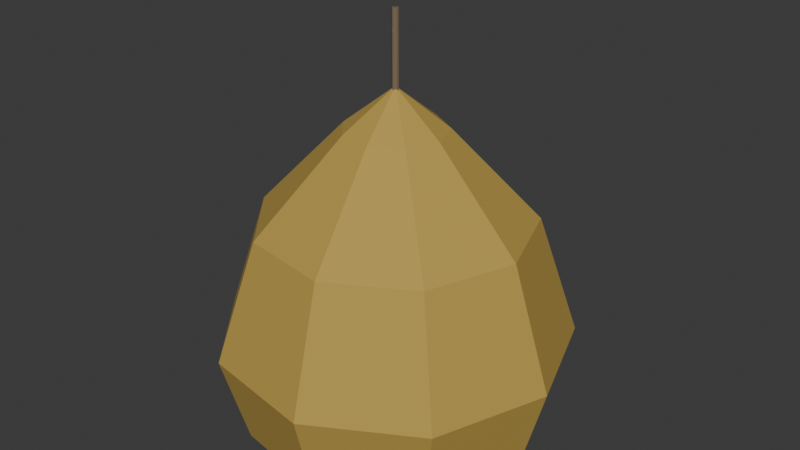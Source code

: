 # Source: izba-stog.blend  (saved by Blender 5.3.31; exported with 4.5.12 LTS)
import bpy
from mathutils import Matrix  # noqa: F401  (used for matrix-valued properties, if any)

bpy.ops.wm.read_factory_settings(use_empty=True)
scene = bpy.context.scene
scene.name = 'Scene'

# ---- collections
col_collection = bpy.data.collections.new('Collection'); scene.collection.children.link(col_collection)

# ---- materials (node trees are filled in below, after node groups)
mat_b89a4a = bpy.data.materials.new('#b89a4a')
mat_b89a4a.diffuse_color = (0.4878, 0.3297, 0.06575, 1.0)
mat_7a6a56 = bpy.data.materials.new('#7a6a56')
mat_7a6a56.diffuse_color = (0.1975, 0.145, 0.09152, 1.0)

# ---- material node trees
mat_b89a4a.use_nodes = True; mat_b89a4a.node_tree.nodes.clear()
_N = mat_b89a4a.node_tree.nodes; _L = mat_b89a4a.node_tree.links
n0 = _N.new('ShaderNodeBsdfPrincipled'); n0.name = 'Principled BSDF'; n0.location = (-200, 100)
n0.inputs[0].default_value = (0.4878, 0.3297, 0.06575, 1.0)
n0.inputs[2].default_value = 0.85
n0.inputs[10].default_value = 0.005
n1 = _N.new('ShaderNodeOutputMaterial'); n1.name = 'Material Output'; n1.location = (200, 100)
_L.new(n0.outputs[0], n1.inputs[0])
n1.is_active_output = True
mat_7a6a56.use_nodes = True; mat_7a6a56.node_tree.nodes.clear()
_N = mat_7a6a56.node_tree.nodes; _L = mat_7a6a56.node_tree.links
n0 = _N.new('ShaderNodeBsdfPrincipled'); n0.name = 'Principled BSDF'; n0.location = (-200, 100)
n0.inputs[0].default_value = (0.1975, 0.145, 0.09152, 1.0)
n0.inputs[2].default_value = 0.85
n0.inputs[10].default_value = 0.005
n1 = _N.new('ShaderNodeOutputMaterial'); n1.name = 'Material Output'; n1.location = (200, 100)
_L.new(n0.outputs[0], n1.inputs[0])
n1.is_active_output = True

# ---- world
world_world = bpy.data.worlds.new('World'); scene.world = world_world
world_world.use_nodes = True; world_world.node_tree.nodes.clear()
_N = world_world.node_tree.nodes; _L = world_world.node_tree.links
n0 = _N.new('ShaderNodeOutputWorld'); n0.name = 'World Output'; n0.location = (200, 100)
n1 = _N.new('ShaderNodeBackground'); n1.name = 'Background'; n1.location = (-200, 100)
n1.inputs[0].default_value = (0.05088, 0.05088, 0.05088, 1.0)
_L.new(n1.outputs[0], n0.inputs[0])
n0.is_active_output = True
world_world.color = (0.05088, 0.05088, 0.05088)
world_world.sun_shadow_jitter_overblur = 0.0

# ---- meshes
me_00__b89a4a = bpy.data.meshes.new('00_#b89a4a')
me_00__b89a4a.from_pydata([(1.5, 0.0, 0.0), (1.149, 0.9642, 0.0), (0.2605, 1.477, 0.0), (-0.75, 1.299, 0.0), (-1.41, 0.513, 0.0), (-1.41, -0.513, 0.0), (-0.75, -1.299, 0.0), (0.2605, -1.477, 0.0), (1.149, -0.9642, 0.0), (1.75, 0.0, 0.9), (1.341, 1.125, 0.9), (0.3039, 1.723, 0.9), (-0.875, 1.516, 0.9), (-1.644, 0.5985, 0.9), (-1.644, -0.5985, 0.9), (-0.875, -1.516, 0.9), (0.3039, -1.723, 0.9), (1.341, -1.125, 0.9), (1.35, 0.0, 2.1), (1.034, 0.8678, 2.1), (0.2344, 1.329, 2.1), (-0.675, 1.169, 2.1), (-1.269, 0.4617, 2.1), (-1.269, -0.4617, 2.1), (-0.675, -1.169, 2.1), (0.2344, -1.329, 2.1), (1.034, -0.8678, 2.1), (0.5, 0.0, 3.0), (0.383, 0.3214, 3.0), (0.08682, 0.4924, 3.0), (-0.25, 0.433, 3.0), (-0.4698, 0.171, 3.0), (-0.4698, -0.171, 3.0), (-0.25, -0.433, 3.0), (0.08682, -0.4924, 3.0), (0.383, -0.3214, 3.0), (0.0, 0.0, 3.4)], [], [(1, 9, 0), (2, 10, 1), (3, 11, 2), (4, 12, 3), (5, 13, 4), (6, 14, 5), (7, 15, 6), (8, 16, 7), (0, 17, 8), (10, 18, 9), (11, 19, 10), (12, 20, 11), (13, 21, 12), (14, 22, 13), (15, 23, 14), (16, 24, 15), (17, 25, 16), (9, 26, 17), (19, 27, 18), (20, 28, 19), (20, 30, 29), (21, 31, 30), (23, 31, 22), (24, 32, 23), (25, 33, 24), (26, 34, 25), (18, 35, 26), (27, 28, 36), (28, 29, 36), (29, 30, 36), (30, 31, 36), (31, 32, 36), (32, 33, 36), (33, 34, 36), (34, 35, 36), (35, 27, 36), (1, 10, 9), (2, 11, 10), (3, 12, 11), (4, 13, 12), (5, 14, 13), (6, 15, 14), (7, 16, 15), (8, 17, 16), (0, 9, 17), (10, 19, 18), (11, 20, 19), (12, 21, 20), (13, 22, 21), (14, 23, 22), (15, 24, 23), (16, 25, 24), (17, 26, 25), (9, 18, 26), (19, 28, 27), (20, 29, 28), (20, 21, 30), (21, 22, 31), (23, 32, 31), (24, 33, 32), (25, 34, 33), (26, 35, 34), (18, 27, 35)])
me_00__b89a4a.materials.append(mat_b89a4a)
me_00__b89a4a.update()
me_01__7a6a56 = bpy.data.meshes.new('01_#7a6a56')
me_01__7a6a56.from_pydata([(-0.04, -3.497e-09, 3.0), (3.497e-09, -0.04, 3.0), (0.04, 3.497e-09, 3.0), (-3.497e-09, 0.04, 3.0), (-0.04, -3.497e-09, 4.1), (3.497e-09, -0.04, 4.1), (0.04, 3.497e-09, 4.1), (-3.497e-09, 0.04, 4.1), (-0.04, -3.497e-09, 3.0), (3.497e-09, -0.04, 3.0), (0.04, 3.497e-09, 3.0), (-3.497e-09, 0.04, 3.0), (-0.04, -3.497e-09, 4.1), (3.497e-09, -0.04, 4.1), (0.04, 3.497e-09, 4.1), (-3.497e-09, 0.04, 4.1)], [], [(1, 4, 0), (2, 5, 1), (3, 6, 2), (0, 7, 3), (10, 8, 11), (13, 15, 12), (1, 5, 4), (2, 6, 5), (3, 7, 6), (0, 4, 7), (10, 9, 8), (13, 14, 15)])
me_01__7a6a56.polygons.foreach_set('use_smooth', [1, 1, 1, 1, 0, 0, 1, 1, 1, 1, 0, 0])
me_01__7a6a56.materials.append(mat_7a6a56)
me_01__7a6a56.update()
me_solid = bpy.data.meshes.new('solid')
me_solid.from_pydata([(-0.5, -0.5, -0.5), (-0.5, -0.5, 0.5), (-0.5, 0.5, -0.5), (-0.5, 0.5, 0.5), (0.5, -0.5, -0.5), (0.5, -0.5, 0.5), (0.5, 0.5, -0.5), (0.5, 0.5, 0.5)], [], [(0, 1, 3, 2), (2, 3, 7, 6), (6, 7, 5, 4), (4, 5, 1, 0), (2, 6, 4, 0), (7, 3, 1, 5)])
me_solid.update()

# ---- objects
ob_00__b89a4a = bpy.data.objects.new('00_#b89a4a', me_00__b89a4a)
ob_01__7a6a56 = bpy.data.objects.new('01_#7a6a56', me_01__7a6a56)
ob_solid = bpy.data.objects.new('solid', me_solid)

# ---- transforms, parenting, visibility, modifiers, constraints
ob_00__b89a4a.location = (0.0, 0.0, 0.0)
ob_01__7a6a56.location = (0.0, 0.0, 0.0)
ob_solid.location = (0.0, 0.0, 1.0)
ob_solid.scale = (2.4, 2.4, 2.0)
ob_solid.hide_render = True
ob_solid.display_type = 'WIRE'

# ---- collection membership
scene.collection.objects.link(ob_00__b89a4a)
scene.collection.objects.link(ob_01__7a6a56)
scene.collection.objects.link(ob_solid)

# ---- scene / render settings (as saved in the file)
scene.frame_start = 1; scene.frame_end = 250; scene.frame_set(1)
scene.render.engine = 'BLENDER_EEVEE_NEXT'
scene.render.bake_bias = 0.0
scene.render.bake_samples = 0
scene.render.compositor_device = 'GPU'
scene.eevee.use_volume_custom_range = False
scene.eevee.fast_gi_thickness_near = 0.1
scene.eevee.fast_gi_thickness_far = 0.0
scene.eevee.ray_tracing_options.screen_trace_thickness = 0.1
bpy.context.view_layer.update()

# ---- added for rendering (the .blend has no active camera and no usable light): camera, sun
cam_auto = bpy.data.cameras.new('AutoCamera')
cam_auto.lens = 50.0
cam_auto.sensor_width = 36.0
cam_auto.clip_end = 1000.0
ob_auto_camera = bpy.data.objects.new('AutoCamera', cam_auto)
scene.collection.objects.link(ob_auto_camera)
ob_auto_camera.location = (5.91996, -7.04063, 6.74375)
ob_auto_camera.rotation_euler = (1.09748, -7.21219e-08, 0.694738)
scene.camera = ob_auto_camera
light_auto_sun = bpy.data.lights.new('AutoSun', 'SUN')
light_auto_sun.energy = 3.0
light_auto_sun.angle = 0.0523599
ob_auto_sun = bpy.data.objects.new('AutoSun', light_auto_sun)
scene.collection.objects.link(ob_auto_sun)
ob_auto_sun.rotation_euler = (0.872665, 0.174533, 0.523599)
bpy.context.view_layer.update()
